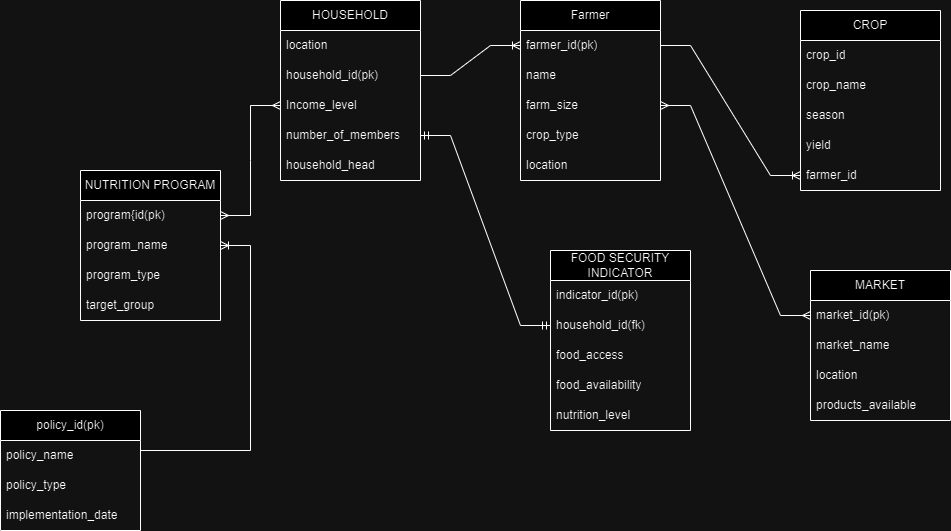

The diagram above was exported from draw.io. Its source (the exported page's mxGraphModel, read from the mxfile embedded in the PNG):
<mxGraphModel dx="1890" dy="587" grid="1" gridSize="10" guides="1" tooltips="1" connect="1" arrows="1" fold="1" page="1" pageScale="1" pageWidth="850" pageHeight="1100" math="0" shadow="0">
  <root>
    <mxCell id="0" />
    <mxCell id="1" parent="0" />
    <mxCell id="vtpvOXQ6wvraX51WojRW-6" value="HOUSEHOLD" style="swimlane;fontStyle=0;childLayout=stackLayout;horizontal=1;startSize=30;horizontalStack=0;resizeParent=1;resizeParentMax=0;resizeLast=0;collapsible=1;marginBottom=0;whiteSpace=wrap;html=1;" parent="1" vertex="1">
      <mxGeometry x="80" y="80" width="140" height="180" as="geometry" />
    </mxCell>
    <mxCell id="vtpvOXQ6wvraX51WojRW-9" value="location" style="text;strokeColor=none;fillColor=none;align=left;verticalAlign=middle;spacingLeft=4;spacingRight=4;overflow=hidden;points=[[0,0.5],[1,0.5]];portConstraint=eastwest;rotatable=0;whiteSpace=wrap;html=1;" parent="vtpvOXQ6wvraX51WojRW-6" vertex="1">
      <mxGeometry y="30" width="140" height="30" as="geometry" />
    </mxCell>
    <mxCell id="vtpvOXQ6wvraX51WojRW-8" value="household_id(pk)" style="text;strokeColor=none;fillColor=none;align=left;verticalAlign=middle;spacingLeft=4;spacingRight=4;overflow=hidden;points=[[0,0.5],[1,0.5]];portConstraint=eastwest;rotatable=0;whiteSpace=wrap;html=1;" parent="vtpvOXQ6wvraX51WojRW-6" vertex="1">
      <mxGeometry y="60" width="140" height="30" as="geometry" />
    </mxCell>
    <mxCell id="vtpvOXQ6wvraX51WojRW-10" value="Income_level" style="text;strokeColor=none;fillColor=none;align=left;verticalAlign=middle;spacingLeft=4;spacingRight=4;overflow=hidden;points=[[0,0.5],[1,0.5]];portConstraint=eastwest;rotatable=0;whiteSpace=wrap;html=1;" parent="vtpvOXQ6wvraX51WojRW-6" vertex="1">
      <mxGeometry y="90" width="140" height="30" as="geometry" />
    </mxCell>
    <mxCell id="vtpvOXQ6wvraX51WojRW-11" value="number_of_members" style="text;strokeColor=none;fillColor=none;align=left;verticalAlign=middle;spacingLeft=4;spacingRight=4;overflow=hidden;points=[[0,0.5],[1,0.5]];portConstraint=eastwest;rotatable=0;whiteSpace=wrap;html=1;" parent="vtpvOXQ6wvraX51WojRW-6" vertex="1">
      <mxGeometry y="120" width="140" height="30" as="geometry" />
    </mxCell>
    <mxCell id="vtpvOXQ6wvraX51WojRW-12" value="household_head" style="text;strokeColor=none;fillColor=none;align=left;verticalAlign=middle;spacingLeft=4;spacingRight=4;overflow=hidden;points=[[0,0.5],[1,0.5]];portConstraint=eastwest;rotatable=0;whiteSpace=wrap;html=1;" parent="vtpvOXQ6wvraX51WojRW-6" vertex="1">
      <mxGeometry y="150" width="140" height="30" as="geometry" />
    </mxCell>
    <mxCell id="vtpvOXQ6wvraX51WojRW-13" value="Farmer" style="swimlane;fontStyle=0;childLayout=stackLayout;horizontal=1;startSize=30;horizontalStack=0;resizeParent=1;resizeParentMax=0;resizeLast=0;collapsible=1;marginBottom=0;whiteSpace=wrap;html=1;" parent="1" vertex="1">
      <mxGeometry x="320" y="80" width="140" height="180" as="geometry" />
    </mxCell>
    <mxCell id="vtpvOXQ6wvraX51WojRW-14" value="farmer_id(pk)" style="text;strokeColor=none;fillColor=none;align=left;verticalAlign=middle;spacingLeft=4;spacingRight=4;overflow=hidden;points=[[0,0.5],[1,0.5]];portConstraint=eastwest;rotatable=0;whiteSpace=wrap;html=1;" parent="vtpvOXQ6wvraX51WojRW-13" vertex="1">
      <mxGeometry y="30" width="140" height="30" as="geometry" />
    </mxCell>
    <mxCell id="vtpvOXQ6wvraX51WojRW-15" value="name" style="text;strokeColor=none;fillColor=none;align=left;verticalAlign=middle;spacingLeft=4;spacingRight=4;overflow=hidden;points=[[0,0.5],[1,0.5]];portConstraint=eastwest;rotatable=0;whiteSpace=wrap;html=1;" parent="vtpvOXQ6wvraX51WojRW-13" vertex="1">
      <mxGeometry y="60" width="140" height="30" as="geometry" />
    </mxCell>
    <mxCell id="vtpvOXQ6wvraX51WojRW-16" value="farm_size" style="text;strokeColor=none;fillColor=none;align=left;verticalAlign=middle;spacingLeft=4;spacingRight=4;overflow=hidden;points=[[0,0.5],[1,0.5]];portConstraint=eastwest;rotatable=0;whiteSpace=wrap;html=1;" parent="vtpvOXQ6wvraX51WojRW-13" vertex="1">
      <mxGeometry y="90" width="140" height="30" as="geometry" />
    </mxCell>
    <mxCell id="vtpvOXQ6wvraX51WojRW-17" value="crop_type" style="text;strokeColor=none;fillColor=none;align=left;verticalAlign=middle;spacingLeft=4;spacingRight=4;overflow=hidden;points=[[0,0.5],[1,0.5]];portConstraint=eastwest;rotatable=0;whiteSpace=wrap;html=1;" parent="vtpvOXQ6wvraX51WojRW-13" vertex="1">
      <mxGeometry y="120" width="140" height="30" as="geometry" />
    </mxCell>
    <mxCell id="vtpvOXQ6wvraX51WojRW-18" value="location" style="text;strokeColor=none;fillColor=none;align=left;verticalAlign=middle;spacingLeft=4;spacingRight=4;overflow=hidden;points=[[0,0.5],[1,0.5]];portConstraint=eastwest;rotatable=0;whiteSpace=wrap;html=1;" parent="vtpvOXQ6wvraX51WojRW-13" vertex="1">
      <mxGeometry y="150" width="140" height="30" as="geometry" />
    </mxCell>
    <mxCell id="vtpvOXQ6wvraX51WojRW-19" value="CROP" style="swimlane;fontStyle=0;childLayout=stackLayout;horizontal=1;startSize=30;horizontalStack=0;resizeParent=1;resizeParentMax=0;resizeLast=0;collapsible=1;marginBottom=0;whiteSpace=wrap;html=1;" parent="1" vertex="1">
      <mxGeometry x="600" y="90" width="140" height="180" as="geometry" />
    </mxCell>
    <mxCell id="vtpvOXQ6wvraX51WojRW-20" value="crop_id" style="text;strokeColor=none;fillColor=none;align=left;verticalAlign=middle;spacingLeft=4;spacingRight=4;overflow=hidden;points=[[0,0.5],[1,0.5]];portConstraint=eastwest;rotatable=0;whiteSpace=wrap;html=1;" parent="vtpvOXQ6wvraX51WojRW-19" vertex="1">
      <mxGeometry y="30" width="140" height="30" as="geometry" />
    </mxCell>
    <mxCell id="vtpvOXQ6wvraX51WojRW-21" value="crop_name" style="text;strokeColor=none;fillColor=none;align=left;verticalAlign=middle;spacingLeft=4;spacingRight=4;overflow=hidden;points=[[0,0.5],[1,0.5]];portConstraint=eastwest;rotatable=0;whiteSpace=wrap;html=1;" parent="vtpvOXQ6wvraX51WojRW-19" vertex="1">
      <mxGeometry y="60" width="140" height="30" as="geometry" />
    </mxCell>
    <mxCell id="vtpvOXQ6wvraX51WojRW-22" value="season" style="text;strokeColor=none;fillColor=none;align=left;verticalAlign=middle;spacingLeft=4;spacingRight=4;overflow=hidden;points=[[0,0.5],[1,0.5]];portConstraint=eastwest;rotatable=0;whiteSpace=wrap;html=1;" parent="vtpvOXQ6wvraX51WojRW-19" vertex="1">
      <mxGeometry y="90" width="140" height="30" as="geometry" />
    </mxCell>
    <mxCell id="vtpvOXQ6wvraX51WojRW-23" value="yield" style="text;strokeColor=none;fillColor=none;align=left;verticalAlign=middle;spacingLeft=4;spacingRight=4;overflow=hidden;points=[[0,0.5],[1,0.5]];portConstraint=eastwest;rotatable=0;whiteSpace=wrap;html=1;" parent="vtpvOXQ6wvraX51WojRW-19" vertex="1">
      <mxGeometry y="120" width="140" height="30" as="geometry" />
    </mxCell>
    <mxCell id="vtpvOXQ6wvraX51WojRW-24" value="farmer_id" style="text;strokeColor=none;fillColor=none;align=left;verticalAlign=middle;spacingLeft=4;spacingRight=4;overflow=hidden;points=[[0,0.5],[1,0.5]];portConstraint=eastwest;rotatable=0;whiteSpace=wrap;html=1;" parent="vtpvOXQ6wvraX51WojRW-19" vertex="1">
      <mxGeometry y="150" width="140" height="30" as="geometry" />
    </mxCell>
    <mxCell id="vtpvOXQ6wvraX51WojRW-25" value="NUTRITION PROGRAM" style="swimlane;fontStyle=0;childLayout=stackLayout;horizontal=1;startSize=30;horizontalStack=0;resizeParent=1;resizeParentMax=0;resizeLast=0;collapsible=1;marginBottom=0;whiteSpace=wrap;html=1;" parent="1" vertex="1">
      <mxGeometry x="-120" y="250" width="140" height="150" as="geometry" />
    </mxCell>
    <mxCell id="vtpvOXQ6wvraX51WojRW-26" value="program{id(pk)" style="text;strokeColor=none;fillColor=none;align=left;verticalAlign=middle;spacingLeft=4;spacingRight=4;overflow=hidden;points=[[0,0.5],[1,0.5]];portConstraint=eastwest;rotatable=0;whiteSpace=wrap;html=1;" parent="vtpvOXQ6wvraX51WojRW-25" vertex="1">
      <mxGeometry y="30" width="140" height="30" as="geometry" />
    </mxCell>
    <mxCell id="vtpvOXQ6wvraX51WojRW-27" value="program_name" style="text;strokeColor=none;fillColor=none;align=left;verticalAlign=middle;spacingLeft=4;spacingRight=4;overflow=hidden;points=[[0,0.5],[1,0.5]];portConstraint=eastwest;rotatable=0;whiteSpace=wrap;html=1;" parent="vtpvOXQ6wvraX51WojRW-25" vertex="1">
      <mxGeometry y="60" width="140" height="30" as="geometry" />
    </mxCell>
    <mxCell id="vtpvOXQ6wvraX51WojRW-28" value="program_type" style="text;strokeColor=none;fillColor=none;align=left;verticalAlign=middle;spacingLeft=4;spacingRight=4;overflow=hidden;points=[[0,0.5],[1,0.5]];portConstraint=eastwest;rotatable=0;whiteSpace=wrap;html=1;" parent="vtpvOXQ6wvraX51WojRW-25" vertex="1">
      <mxGeometry y="90" width="140" height="30" as="geometry" />
    </mxCell>
    <mxCell id="vtpvOXQ6wvraX51WojRW-29" value="target_group" style="text;strokeColor=none;fillColor=none;align=left;verticalAlign=middle;spacingLeft=4;spacingRight=4;overflow=hidden;points=[[0,0.5],[1,0.5]];portConstraint=eastwest;rotatable=0;whiteSpace=wrap;html=1;" parent="vtpvOXQ6wvraX51WojRW-25" vertex="1">
      <mxGeometry y="120" width="140" height="30" as="geometry" />
    </mxCell>
    <mxCell id="vtpvOXQ6wvraX51WojRW-30" value="MARKET" style="swimlane;fontStyle=0;childLayout=stackLayout;horizontal=1;startSize=30;horizontalStack=0;resizeParent=1;resizeParentMax=0;resizeLast=0;collapsible=1;marginBottom=0;whiteSpace=wrap;html=1;" parent="1" vertex="1">
      <mxGeometry x="610" y="350" width="140" height="150" as="geometry" />
    </mxCell>
    <mxCell id="vtpvOXQ6wvraX51WojRW-31" value="market_id(pk)" style="text;strokeColor=none;fillColor=none;align=left;verticalAlign=middle;spacingLeft=4;spacingRight=4;overflow=hidden;points=[[0,0.5],[1,0.5]];portConstraint=eastwest;rotatable=0;whiteSpace=wrap;html=1;" parent="vtpvOXQ6wvraX51WojRW-30" vertex="1">
      <mxGeometry y="30" width="140" height="30" as="geometry" />
    </mxCell>
    <mxCell id="vtpvOXQ6wvraX51WojRW-32" value="market_name" style="text;strokeColor=none;fillColor=none;align=left;verticalAlign=middle;spacingLeft=4;spacingRight=4;overflow=hidden;points=[[0,0.5],[1,0.5]];portConstraint=eastwest;rotatable=0;whiteSpace=wrap;html=1;" parent="vtpvOXQ6wvraX51WojRW-30" vertex="1">
      <mxGeometry y="60" width="140" height="30" as="geometry" />
    </mxCell>
    <mxCell id="vtpvOXQ6wvraX51WojRW-33" value="location" style="text;strokeColor=none;fillColor=none;align=left;verticalAlign=middle;spacingLeft=4;spacingRight=4;overflow=hidden;points=[[0,0.5],[1,0.5]];portConstraint=eastwest;rotatable=0;whiteSpace=wrap;html=1;" parent="vtpvOXQ6wvraX51WojRW-30" vertex="1">
      <mxGeometry y="90" width="140" height="30" as="geometry" />
    </mxCell>
    <mxCell id="vtpvOXQ6wvraX51WojRW-34" value="products_available" style="text;strokeColor=none;fillColor=none;align=left;verticalAlign=middle;spacingLeft=4;spacingRight=4;overflow=hidden;points=[[0,0.5],[1,0.5]];portConstraint=eastwest;rotatable=0;whiteSpace=wrap;html=1;" parent="vtpvOXQ6wvraX51WojRW-30" vertex="1">
      <mxGeometry y="120" width="140" height="30" as="geometry" />
    </mxCell>
    <mxCell id="vtpvOXQ6wvraX51WojRW-41" value="policy_id(pk)" style="swimlane;fontStyle=0;childLayout=stackLayout;horizontal=1;startSize=30;horizontalStack=0;resizeParent=1;resizeParentMax=0;resizeLast=0;collapsible=1;marginBottom=0;whiteSpace=wrap;html=1;" parent="1" vertex="1">
      <mxGeometry x="-200" y="490" width="140" height="120" as="geometry" />
    </mxCell>
    <mxCell id="vtpvOXQ6wvraX51WojRW-42" value="policy_name" style="text;strokeColor=none;fillColor=none;align=left;verticalAlign=middle;spacingLeft=4;spacingRight=4;overflow=hidden;points=[[0,0.5],[1,0.5]];portConstraint=eastwest;rotatable=0;whiteSpace=wrap;html=1;" parent="vtpvOXQ6wvraX51WojRW-41" vertex="1">
      <mxGeometry y="30" width="140" height="30" as="geometry" />
    </mxCell>
    <mxCell id="vtpvOXQ6wvraX51WojRW-43" value="policy_type" style="text;strokeColor=none;fillColor=none;align=left;verticalAlign=middle;spacingLeft=4;spacingRight=4;overflow=hidden;points=[[0,0.5],[1,0.5]];portConstraint=eastwest;rotatable=0;whiteSpace=wrap;html=1;" parent="vtpvOXQ6wvraX51WojRW-41" vertex="1">
      <mxGeometry y="60" width="140" height="30" as="geometry" />
    </mxCell>
    <mxCell id="vtpvOXQ6wvraX51WojRW-44" value="implementation_date" style="text;strokeColor=none;fillColor=none;align=left;verticalAlign=middle;spacingLeft=4;spacingRight=4;overflow=hidden;points=[[0,0.5],[1,0.5]];portConstraint=eastwest;rotatable=0;whiteSpace=wrap;html=1;" parent="vtpvOXQ6wvraX51WojRW-41" vertex="1">
      <mxGeometry y="90" width="140" height="30" as="geometry" />
    </mxCell>
    <mxCell id="Kkk8K-OfxecDQen9Bz-H-3" value="" style="edgeStyle=entityRelationEdgeStyle;fontSize=12;html=1;endArrow=ERoneToMany;rounded=0;entryX=0;entryY=0.5;entryDx=0;entryDy=0;exitX=1;exitY=0.5;exitDx=0;exitDy=0;" edge="1" parent="1" source="vtpvOXQ6wvraX51WojRW-8" target="vtpvOXQ6wvraX51WojRW-14">
      <mxGeometry width="100" height="100" relative="1" as="geometry">
        <mxPoint x="230" y="145" as="sourcePoint" />
        <mxPoint x="310" y="120" as="targetPoint" />
        <Array as="points">
          <mxPoint x="250" y="130" />
          <mxPoint x="210" y="160" />
          <mxPoint x="260" y="80" />
          <mxPoint x="260" y="140" />
          <mxPoint x="200" y="90" />
          <mxPoint x="240" y="120" />
          <mxPoint x="160" y="100" />
        </Array>
      </mxGeometry>
    </mxCell>
    <mxCell id="Kkk8K-OfxecDQen9Bz-H-4" value="" style="edgeStyle=entityRelationEdgeStyle;fontSize=12;html=1;endArrow=ERoneToMany;rounded=0;entryX=0;entryY=0.5;entryDx=0;entryDy=0;exitX=1;exitY=0.5;exitDx=0;exitDy=0;" edge="1" parent="1" source="vtpvOXQ6wvraX51WojRW-14" target="vtpvOXQ6wvraX51WojRW-24">
      <mxGeometry width="100" height="100" relative="1" as="geometry">
        <mxPoint x="400" y="270" as="sourcePoint" />
        <mxPoint x="500" y="200" as="targetPoint" />
        <Array as="points">
          <mxPoint x="450" y="230" />
          <mxPoint x="490" y="200" />
        </Array>
      </mxGeometry>
    </mxCell>
    <mxCell id="Kkk8K-OfxecDQen9Bz-H-5" value="" style="edgeStyle=entityRelationEdgeStyle;fontSize=12;html=1;endArrow=ERmany;startArrow=ERmany;rounded=0;entryX=0;entryY=0.5;entryDx=0;entryDy=0;exitX=1;exitY=0.5;exitDx=0;exitDy=0;" edge="1" parent="1" source="vtpvOXQ6wvraX51WojRW-16" target="vtpvOXQ6wvraX51WojRW-31">
      <mxGeometry width="100" height="100" relative="1" as="geometry">
        <mxPoint x="490" y="210" as="sourcePoint" />
        <mxPoint x="450" y="250" as="targetPoint" />
      </mxGeometry>
    </mxCell>
    <mxCell id="vtpvOXQ6wvraX51WojRW-35" value="FOOD SECURITY INDICATOR" style="swimlane;fontStyle=0;childLayout=stackLayout;horizontal=1;startSize=30;horizontalStack=0;resizeParent=1;resizeParentMax=0;resizeLast=0;collapsible=1;marginBottom=0;whiteSpace=wrap;html=1;" parent="1" vertex="1">
      <mxGeometry x="350" y="330" width="140" height="180" as="geometry" />
    </mxCell>
    <mxCell id="vtpvOXQ6wvraX51WojRW-36" value="indicator_id(pk)" style="text;strokeColor=none;fillColor=none;align=left;verticalAlign=middle;spacingLeft=4;spacingRight=4;overflow=hidden;points=[[0,0.5],[1,0.5]];portConstraint=eastwest;rotatable=0;whiteSpace=wrap;html=1;" parent="vtpvOXQ6wvraX51WojRW-35" vertex="1">
      <mxGeometry y="30" width="140" height="30" as="geometry" />
    </mxCell>
    <mxCell id="vtpvOXQ6wvraX51WojRW-37" value="household_id(fk)" style="text;strokeColor=none;fillColor=none;align=left;verticalAlign=middle;spacingLeft=4;spacingRight=4;overflow=hidden;points=[[0,0.5],[1,0.5]];portConstraint=eastwest;rotatable=0;whiteSpace=wrap;html=1;" parent="vtpvOXQ6wvraX51WojRW-35" vertex="1">
      <mxGeometry y="60" width="140" height="30" as="geometry" />
    </mxCell>
    <mxCell id="vtpvOXQ6wvraX51WojRW-38" value="food_access" style="text;strokeColor=none;fillColor=none;align=left;verticalAlign=middle;spacingLeft=4;spacingRight=4;overflow=hidden;points=[[0,0.5],[1,0.5]];portConstraint=eastwest;rotatable=0;whiteSpace=wrap;html=1;" parent="vtpvOXQ6wvraX51WojRW-35" vertex="1">
      <mxGeometry y="90" width="140" height="30" as="geometry" />
    </mxCell>
    <mxCell id="vtpvOXQ6wvraX51WojRW-39" value="food_availability" style="text;strokeColor=none;fillColor=none;align=left;verticalAlign=middle;spacingLeft=4;spacingRight=4;overflow=hidden;points=[[0,0.5],[1,0.5]];portConstraint=eastwest;rotatable=0;whiteSpace=wrap;html=1;" parent="vtpvOXQ6wvraX51WojRW-35" vertex="1">
      <mxGeometry y="120" width="140" height="30" as="geometry" />
    </mxCell>
    <mxCell id="vtpvOXQ6wvraX51WojRW-40" value="nutrition_level" style="text;strokeColor=none;fillColor=none;align=left;verticalAlign=middle;spacingLeft=4;spacingRight=4;overflow=hidden;points=[[0,0.5],[1,0.5]];portConstraint=eastwest;rotatable=0;whiteSpace=wrap;html=1;" parent="vtpvOXQ6wvraX51WojRW-35" vertex="1">
      <mxGeometry y="150" width="140" height="30" as="geometry" />
    </mxCell>
    <mxCell id="Kkk8K-OfxecDQen9Bz-H-9" value="" style="edgeStyle=entityRelationEdgeStyle;fontSize=12;html=1;endArrow=ERmandOne;startArrow=ERmandOne;rounded=0;exitX=1;exitY=0.5;exitDx=0;exitDy=0;entryX=0;entryY=0.5;entryDx=0;entryDy=0;" edge="1" parent="1" source="vtpvOXQ6wvraX51WojRW-11" target="vtpvOXQ6wvraX51WojRW-37">
      <mxGeometry width="100" height="100" relative="1" as="geometry">
        <mxPoint x="260" y="380" as="sourcePoint" />
        <mxPoint x="360" y="300" as="targetPoint" />
      </mxGeometry>
    </mxCell>
    <mxCell id="Kkk8K-OfxecDQen9Bz-H-10" value="" style="edgeStyle=entityRelationEdgeStyle;fontSize=12;html=1;endArrow=ERoneToMany;rounded=0;" edge="1" parent="1" target="vtpvOXQ6wvraX51WojRW-27">
      <mxGeometry width="100" height="100" relative="1" as="geometry">
        <mxPoint x="-60" y="530" as="sourcePoint" />
        <mxPoint x="50" y="430" as="targetPoint" />
      </mxGeometry>
    </mxCell>
    <mxCell id="Kkk8K-OfxecDQen9Bz-H-11" value="" style="edgeStyle=entityRelationEdgeStyle;fontSize=12;html=1;endArrow=ERmany;startArrow=ERmany;rounded=0;entryX=0;entryY=0.5;entryDx=0;entryDy=0;" edge="1" parent="1" source="vtpvOXQ6wvraX51WojRW-26" target="vtpvOXQ6wvraX51WojRW-10">
      <mxGeometry width="100" height="100" relative="1" as="geometry">
        <mxPoint x="70" y="280" as="sourcePoint" />
        <mxPoint x="200" y="190" as="targetPoint" />
        <Array as="points">
          <mxPoint x="90" y="170" />
        </Array>
      </mxGeometry>
    </mxCell>
  </root>
</mxGraphModel>